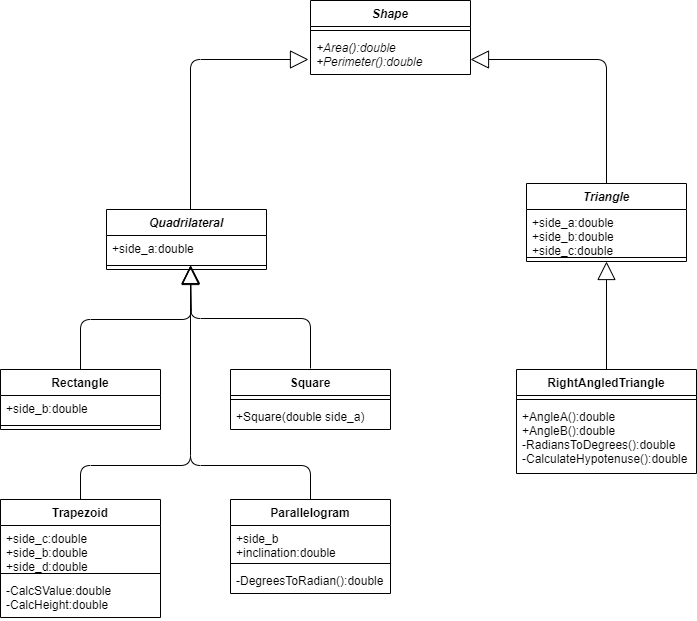

The diagram above was exported from draw.io. Its source (the exported page's mxGraphModel, read from the mxfile embedded in the PNG):
<mxGraphModel dx="1422" dy="762" grid="1" gridSize="10" guides="1" tooltips="1" connect="1" arrows="1" fold="1" page="1" pageScale="1" pageWidth="827" pageHeight="1169" math="0" shadow="0">
  <root>
    <mxCell id="0" />
    <mxCell id="1" parent="0" />
    <mxCell id="Zc51eDqdW0oyobH4XDOJ-1" value="Quadrilateral" style="swimlane;fontStyle=3;align=center;verticalAlign=top;childLayout=stackLayout;horizontal=1;startSize=26;horizontalStack=0;resizeParent=1;resizeParentMax=0;resizeLast=0;collapsible=1;marginBottom=0;" vertex="1" parent="1">
      <mxGeometry x="130" y="270" width="160" height="60" as="geometry" />
    </mxCell>
    <mxCell id="Zc51eDqdW0oyobH4XDOJ-2" value="+side_a:double" style="text;strokeColor=none;fillColor=none;align=left;verticalAlign=top;spacingLeft=4;spacingRight=4;overflow=hidden;rotatable=0;points=[[0,0.5],[1,0.5]];portConstraint=eastwest;" vertex="1" parent="Zc51eDqdW0oyobH4XDOJ-1">
      <mxGeometry y="26" width="160" height="26" as="geometry" />
    </mxCell>
    <mxCell id="Zc51eDqdW0oyobH4XDOJ-3" value="" style="line;strokeWidth=1;fillColor=none;align=left;verticalAlign=middle;spacingTop=-1;spacingLeft=3;spacingRight=3;rotatable=0;labelPosition=right;points=[];portConstraint=eastwest;" vertex="1" parent="Zc51eDqdW0oyobH4XDOJ-1">
      <mxGeometry y="52" width="160" height="8" as="geometry" />
    </mxCell>
    <mxCell id="Zc51eDqdW0oyobH4XDOJ-5" value="Square" style="swimlane;fontStyle=1;align=center;verticalAlign=top;childLayout=stackLayout;horizontal=1;startSize=26;horizontalStack=0;resizeParent=1;resizeParentMax=0;resizeLast=0;collapsible=1;marginBottom=0;" vertex="1" parent="1">
      <mxGeometry x="254" y="430" width="160" height="60" as="geometry" />
    </mxCell>
    <mxCell id="Zc51eDqdW0oyobH4XDOJ-7" value="" style="line;strokeWidth=1;fillColor=none;align=left;verticalAlign=middle;spacingTop=-1;spacingLeft=3;spacingRight=3;rotatable=0;labelPosition=right;points=[];portConstraint=eastwest;" vertex="1" parent="Zc51eDqdW0oyobH4XDOJ-5">
      <mxGeometry y="26" width="160" height="8" as="geometry" />
    </mxCell>
    <mxCell id="Zc51eDqdW0oyobH4XDOJ-8" value="+Square(double side_a)" style="text;strokeColor=none;fillColor=none;align=left;verticalAlign=top;spacingLeft=4;spacingRight=4;overflow=hidden;rotatable=0;points=[[0,0.5],[1,0.5]];portConstraint=eastwest;" vertex="1" parent="Zc51eDqdW0oyobH4XDOJ-5">
      <mxGeometry y="34" width="160" height="26" as="geometry" />
    </mxCell>
    <mxCell id="Zc51eDqdW0oyobH4XDOJ-9" value="Parallelogram" style="swimlane;fontStyle=1;align=center;verticalAlign=top;childLayout=stackLayout;horizontal=1;startSize=26;horizontalStack=0;resizeParent=1;resizeParentMax=0;resizeLast=0;collapsible=1;marginBottom=0;" vertex="1" parent="1">
      <mxGeometry x="254" y="560" width="160" height="94" as="geometry" />
    </mxCell>
    <mxCell id="Zc51eDqdW0oyobH4XDOJ-10" value="+side_b&#10;+inclination:double" style="text;strokeColor=none;fillColor=none;align=left;verticalAlign=top;spacingLeft=4;spacingRight=4;overflow=hidden;rotatable=0;points=[[0,0.5],[1,0.5]];portConstraint=eastwest;" vertex="1" parent="Zc51eDqdW0oyobH4XDOJ-9">
      <mxGeometry y="26" width="160" height="34" as="geometry" />
    </mxCell>
    <mxCell id="Zc51eDqdW0oyobH4XDOJ-11" value="" style="line;strokeWidth=1;fillColor=none;align=left;verticalAlign=middle;spacingTop=-1;spacingLeft=3;spacingRight=3;rotatable=0;labelPosition=right;points=[];portConstraint=eastwest;" vertex="1" parent="Zc51eDqdW0oyobH4XDOJ-9">
      <mxGeometry y="60" width="160" height="8" as="geometry" />
    </mxCell>
    <mxCell id="Zc51eDqdW0oyobH4XDOJ-12" value="-DegreesToRadian():double" style="text;strokeColor=none;fillColor=none;align=left;verticalAlign=top;spacingLeft=4;spacingRight=4;overflow=hidden;rotatable=0;points=[[0,0.5],[1,0.5]];portConstraint=eastwest;" vertex="1" parent="Zc51eDqdW0oyobH4XDOJ-9">
      <mxGeometry y="68" width="160" height="26" as="geometry" />
    </mxCell>
    <mxCell id="Zc51eDqdW0oyobH4XDOJ-13" value="Shape" style="swimlane;fontStyle=3;align=center;verticalAlign=top;childLayout=stackLayout;horizontal=1;startSize=26;horizontalStack=0;resizeParent=1;resizeParentMax=0;resizeLast=0;collapsible=1;marginBottom=0;" vertex="1" parent="1">
      <mxGeometry x="334" y="61" width="160" height="74" as="geometry" />
    </mxCell>
    <mxCell id="Zc51eDqdW0oyobH4XDOJ-15" value="" style="line;strokeWidth=1;fillColor=none;align=left;verticalAlign=middle;spacingTop=-1;spacingLeft=3;spacingRight=3;rotatable=0;labelPosition=right;points=[];portConstraint=eastwest;" vertex="1" parent="Zc51eDqdW0oyobH4XDOJ-13">
      <mxGeometry y="26" width="160" height="8" as="geometry" />
    </mxCell>
    <mxCell id="Zc51eDqdW0oyobH4XDOJ-16" value="+Area():double&#10;+Perimeter():double" style="text;strokeColor=none;fillColor=none;align=left;verticalAlign=top;spacingLeft=4;spacingRight=4;overflow=hidden;rotatable=0;points=[[0,0.5],[1,0.5]];portConstraint=eastwest;fontStyle=2" vertex="1" parent="Zc51eDqdW0oyobH4XDOJ-13">
      <mxGeometry y="34" width="160" height="40" as="geometry" />
    </mxCell>
    <mxCell id="Zc51eDqdW0oyobH4XDOJ-17" value="Trapezoid" style="swimlane;fontStyle=1;align=center;verticalAlign=top;childLayout=stackLayout;horizontal=1;startSize=26;horizontalStack=0;resizeParent=1;resizeParentMax=0;resizeLast=0;collapsible=1;marginBottom=0;" vertex="1" parent="1">
      <mxGeometry x="24" y="560" width="160" height="118" as="geometry" />
    </mxCell>
    <mxCell id="Zc51eDqdW0oyobH4XDOJ-18" value="+side_c:double&#10;+side_b:double&#10;+side_d:double" style="text;strokeColor=none;fillColor=none;align=left;verticalAlign=top;spacingLeft=4;spacingRight=4;overflow=hidden;rotatable=0;points=[[0,0.5],[1,0.5]];portConstraint=eastwest;" vertex="1" parent="Zc51eDqdW0oyobH4XDOJ-17">
      <mxGeometry y="26" width="160" height="44" as="geometry" />
    </mxCell>
    <mxCell id="Zc51eDqdW0oyobH4XDOJ-19" value="" style="line;strokeWidth=1;fillColor=none;align=left;verticalAlign=middle;spacingTop=-1;spacingLeft=3;spacingRight=3;rotatable=0;labelPosition=right;points=[];portConstraint=eastwest;" vertex="1" parent="Zc51eDqdW0oyobH4XDOJ-17">
      <mxGeometry y="70" width="160" height="8" as="geometry" />
    </mxCell>
    <mxCell id="Zc51eDqdW0oyobH4XDOJ-20" value="-CalcSValue:double&#10;-CalcHeight:double" style="text;strokeColor=none;fillColor=none;align=left;verticalAlign=top;spacingLeft=4;spacingRight=4;overflow=hidden;rotatable=0;points=[[0,0.5],[1,0.5]];portConstraint=eastwest;" vertex="1" parent="Zc51eDqdW0oyobH4XDOJ-17">
      <mxGeometry y="78" width="160" height="40" as="geometry" />
    </mxCell>
    <mxCell id="Zc51eDqdW0oyobH4XDOJ-21" value="Rectangle" style="swimlane;fontStyle=1;align=center;verticalAlign=top;childLayout=stackLayout;horizontal=1;startSize=26;horizontalStack=0;resizeParent=1;resizeParentMax=0;resizeLast=0;collapsible=1;marginBottom=0;" vertex="1" parent="1">
      <mxGeometry x="24" y="430" width="160" height="60" as="geometry" />
    </mxCell>
    <mxCell id="Zc51eDqdW0oyobH4XDOJ-22" value="+side_b:double" style="text;strokeColor=none;fillColor=none;align=left;verticalAlign=top;spacingLeft=4;spacingRight=4;overflow=hidden;rotatable=0;points=[[0,0.5],[1,0.5]];portConstraint=eastwest;" vertex="1" parent="Zc51eDqdW0oyobH4XDOJ-21">
      <mxGeometry y="26" width="160" height="26" as="geometry" />
    </mxCell>
    <mxCell id="Zc51eDqdW0oyobH4XDOJ-23" value="" style="line;strokeWidth=1;fillColor=none;align=left;verticalAlign=middle;spacingTop=-1;spacingLeft=3;spacingRight=3;rotatable=0;labelPosition=right;points=[];portConstraint=eastwest;" vertex="1" parent="Zc51eDqdW0oyobH4XDOJ-21">
      <mxGeometry y="52" width="160" height="8" as="geometry" />
    </mxCell>
    <mxCell id="Zc51eDqdW0oyobH4XDOJ-26" value="" style="endArrow=block;endSize=16;endFill=0;html=1;exitX=0.5;exitY=0;exitDx=0;exitDy=0;" edge="1" parent="1" source="Zc51eDqdW0oyobH4XDOJ-21">
      <mxGeometry width="160" relative="1" as="geometry">
        <mxPoint x="364" y="440" as="sourcePoint" />
        <mxPoint x="214.19402985074635" y="326" as="targetPoint" />
        <Array as="points">
          <mxPoint x="104" y="380" />
          <mxPoint x="215" y="380" />
        </Array>
      </mxGeometry>
    </mxCell>
    <mxCell id="Zc51eDqdW0oyobH4XDOJ-30" value="" style="endArrow=block;endSize=16;endFill=0;html=1;exitX=0.5;exitY=0;exitDx=0;exitDy=0;entryX=0.5;entryY=1.077;entryDx=0;entryDy=0;entryPerimeter=0;" edge="1" parent="1">
      <mxGeometry width="160" relative="1" as="geometry">
        <mxPoint x="334" y="429" as="sourcePoint" />
        <mxPoint x="214" y="327.00199999999995" as="targetPoint" />
        <Array as="points">
          <mxPoint x="334" y="379" />
          <mxPoint x="214" y="379" />
        </Array>
      </mxGeometry>
    </mxCell>
    <mxCell id="Zc51eDqdW0oyobH4XDOJ-31" value="" style="endArrow=block;endSize=16;endFill=0;html=1;" edge="1" parent="1">
      <mxGeometry width="160" relative="1" as="geometry">
        <mxPoint x="104" y="560" as="sourcePoint" />
        <mxPoint x="214" y="326" as="targetPoint" />
        <Array as="points">
          <mxPoint x="104" y="526" />
          <mxPoint x="214" y="526" />
        </Array>
      </mxGeometry>
    </mxCell>
    <mxCell id="Zc51eDqdW0oyobH4XDOJ-32" value="" style="endArrow=block;endSize=16;endFill=0;html=1;exitX=0.5;exitY=0;exitDx=0;exitDy=0;" edge="1" parent="1" source="Zc51eDqdW0oyobH4XDOJ-9">
      <mxGeometry width="160" relative="1" as="geometry">
        <mxPoint x="334" y="550" as="sourcePoint" />
        <mxPoint x="214" y="326" as="targetPoint" />
        <Array as="points">
          <mxPoint x="334" y="526" />
          <mxPoint x="214" y="526" />
        </Array>
      </mxGeometry>
    </mxCell>
    <mxCell id="Zc51eDqdW0oyobH4XDOJ-33" value="" style="endArrow=block;endSize=16;endFill=0;html=1;" edge="1" parent="1">
      <mxGeometry width="160" relative="1" as="geometry">
        <mxPoint x="214" y="270" as="sourcePoint" />
        <mxPoint x="332" y="120" as="targetPoint" />
        <Array as="points">
          <mxPoint x="214" y="120" />
        </Array>
      </mxGeometry>
    </mxCell>
    <mxCell id="Zc51eDqdW0oyobH4XDOJ-34" value="Triangle" style="swimlane;fontStyle=3;align=center;verticalAlign=top;childLayout=stackLayout;horizontal=1;startSize=26;horizontalStack=0;resizeParent=1;resizeParentMax=0;resizeLast=0;collapsible=1;marginBottom=0;" vertex="1" parent="1">
      <mxGeometry x="550" y="244" width="160" height="78" as="geometry" />
    </mxCell>
    <mxCell id="Zc51eDqdW0oyobH4XDOJ-35" value="+side_a:double&#10;+side_b:double&#10;+side_c:double" style="text;strokeColor=none;fillColor=none;align=left;verticalAlign=top;spacingLeft=4;spacingRight=4;overflow=hidden;rotatable=0;points=[[0,0.5],[1,0.5]];portConstraint=eastwest;" vertex="1" parent="Zc51eDqdW0oyobH4XDOJ-34">
      <mxGeometry y="26" width="160" height="44" as="geometry" />
    </mxCell>
    <mxCell id="Zc51eDqdW0oyobH4XDOJ-36" value="" style="line;strokeWidth=1;fillColor=none;align=left;verticalAlign=middle;spacingTop=-1;spacingLeft=3;spacingRight=3;rotatable=0;labelPosition=right;points=[];portConstraint=eastwest;" vertex="1" parent="Zc51eDqdW0oyobH4XDOJ-34">
      <mxGeometry y="70" width="160" height="8" as="geometry" />
    </mxCell>
    <mxCell id="Zc51eDqdW0oyobH4XDOJ-38" value="RightAngledTriangle" style="swimlane;fontStyle=1;align=center;verticalAlign=top;childLayout=stackLayout;horizontal=1;startSize=26;horizontalStack=0;resizeParent=1;resizeParentMax=0;resizeLast=0;collapsible=1;marginBottom=0;" vertex="1" parent="1">
      <mxGeometry x="540" y="430" width="180" height="104" as="geometry" />
    </mxCell>
    <mxCell id="Zc51eDqdW0oyobH4XDOJ-40" value="" style="line;strokeWidth=1;fillColor=none;align=left;verticalAlign=middle;spacingTop=-1;spacingLeft=3;spacingRight=3;rotatable=0;labelPosition=right;points=[];portConstraint=eastwest;" vertex="1" parent="Zc51eDqdW0oyobH4XDOJ-38">
      <mxGeometry y="26" width="180" height="8" as="geometry" />
    </mxCell>
    <mxCell id="Zc51eDqdW0oyobH4XDOJ-41" value="+AngleA():double&#10;+AngleB():double&#10;-RadiansToDegrees():double&#10;-CalculateHypotenuse():double" style="text;strokeColor=none;fillColor=none;align=left;verticalAlign=top;spacingLeft=4;spacingRight=4;overflow=hidden;rotatable=0;points=[[0,0.5],[1,0.5]];portConstraint=eastwest;" vertex="1" parent="Zc51eDqdW0oyobH4XDOJ-38">
      <mxGeometry y="34" width="180" height="70" as="geometry" />
    </mxCell>
    <mxCell id="Zc51eDqdW0oyobH4XDOJ-42" value="" style="endArrow=block;endSize=16;endFill=0;html=1;exitX=0.5;exitY=0;exitDx=0;exitDy=0;entryX=0.5;entryY=1;entryDx=0;entryDy=0;" edge="1" parent="1" source="Zc51eDqdW0oyobH4XDOJ-38" target="Zc51eDqdW0oyobH4XDOJ-34">
      <mxGeometry width="160" relative="1" as="geometry">
        <mxPoint x="310" y="340" as="sourcePoint" />
        <mxPoint x="470" y="340" as="targetPoint" />
      </mxGeometry>
    </mxCell>
    <mxCell id="Zc51eDqdW0oyobH4XDOJ-43" value="" style="endArrow=block;endSize=16;endFill=0;html=1;exitX=0.5;exitY=0;exitDx=0;exitDy=0;" edge="1" parent="1" source="Zc51eDqdW0oyobH4XDOJ-34">
      <mxGeometry width="160" relative="1" as="geometry">
        <mxPoint x="640" y="440" as="sourcePoint" />
        <mxPoint x="494" y="120" as="targetPoint" />
        <Array as="points">
          <mxPoint x="630" y="120" />
        </Array>
      </mxGeometry>
    </mxCell>
  </root>
</mxGraphModel>